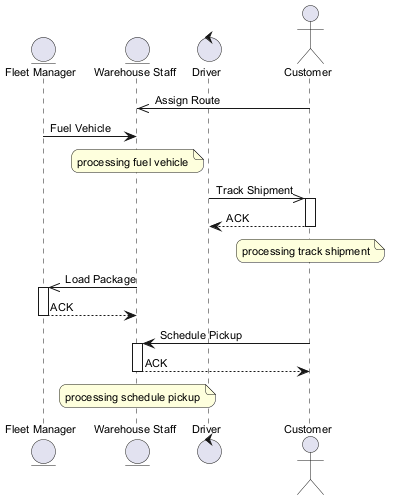

The diagram above was rendered by PlantUML. Its source (embedded in the PNG):
@startuml
skinparam backgroundColor #FFFFFF
skinparam roundCorner 15
skinparam defaultFontSize 11
entity "Fleet Manager" as FM
entity "Warehouse Staff" as WS
control "Driver" as D
actor "Customer" as C
C ->> WS : Assign Route
FM -> WS : Fuel Vehicle
note over WS : processing fuel vehicle
D ->> C : Track Shipment
activate C
C --> D : ACK
deactivate C
note over C : processing track shipment
WS ->> FM : Load Package
activate FM
FM --> WS : ACK
deactivate FM
C -> WS : Schedule Pickup
activate WS
WS --> C : ACK
deactivate WS
note over WS : processing schedule pickup
@enduml